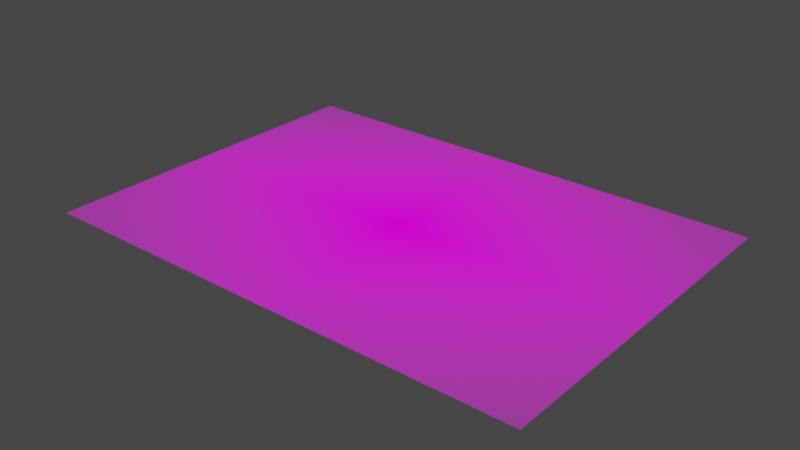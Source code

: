 # Source: LHFloor.blend  (saved by Blender 2.93.21; exported with 4.5.12 LTS)
import bpy
from mathutils import Matrix  # noqa: F401  (used for matrix-valued properties, if any)

bpy.ops.wm.read_factory_settings(use_empty=True)
scene = bpy.context.scene
scene.name = 'Scene'

# ---- collections
col_collection = bpy.data.collections.new('Collection'); scene.collection.children.link(col_collection)

# ---- images (referenced by path relative to the original .blend; pixels are not part of the script)
import os
ASSET_DIR = os.environ.get("B2B_ASSET_DIR", "")  # directory of the original .blend (textures are referenced by path, not embedded)
HERE = os.path.dirname(os.path.abspath(__file__))  # packed textures are extracted next to this script under _unpacked/

def load_image(name, relpath, width, height, colorspace="sRGB"):
    """Load a texture the original file referenced (path relative to the .blend, or extracted next to this script)."""
    p = next((c for c in (os.path.join(HERE, relpath), os.path.join(ASSET_DIR, relpath)) if relpath and os.path.exists(c)), "")
    if p:
        img = bpy.data.images.load(p, check_existing=True)
        img.name = name
    else:  # same state as the original file: an image datablock whose file is absent (Cycles renders it pink)
        img = bpy.data.images.new(name, width, height)
        img.source = "FILE"
        img.filepath = "//" + (relpath or name)
    img.colorspace_settings.name = colorspace
    return img
img_lh_theaterraum_png = load_image('LH Theaterraum.png', 'LH Theaterraum.png', 1024, 1024, 'sRGB')

# ---- materials (node trees are filled in below, after node groups)
mat_lh_theaterraum = bpy.data.materials.new('LH Theaterraum')
mat_lh_theaterraum.use_transparent_shadow = False
mat_lh_theaterraum.preview_render_type = 'FLAT'

# ---- node groups
ng_iap_shadeless = bpy.data.node_groups.new('IAP_SHADELESS', 'ShaderNodeTree')
_s = ng_iap_shadeless.interface.new_socket(name='Shader', in_out='OUTPUT', socket_type='NodeSocketShader')
_s = ng_iap_shadeless.interface.new_socket(name='Color', in_out='INPUT', socket_type='NodeSocketColor')
_N = ng_iap_shadeless.nodes; _L = ng_iap_shadeless.links
n0 = _N.new('NodeGroupOutput'); n0.name = 'Group Output'; n0.location = (0, 0)
n1 = _N.new('NodeGroupInput'); n1.name = 'Group Input'; n1.location = (-600, -240)
n2 = _N.new('ShaderNodeBsdfDiffuse'); n2.name = 'Diffuse BSDF'; n2.location = (-400, -60)
n3 = _N.new('ShaderNodeEmission'); n3.name = 'Emission'; n3.location = (-400, -240)
n4 = _N.new('ShaderNodeLightPath'); n4.name = 'Light Path'; n4.location = (-1200, 30)
n5 = _N.new('ShaderNodeMath'); n5.name = 'Math'; n5.location = (-800, 30)
n5.label = 'Bounce Count'
n5.operation = 'SUBTRACT'
n5.inputs[2].default_value = 0.0
n6 = _N.new('ShaderNodeMath'); n6.name = 'Math.001'; n6.location = (-600, 30)
n6.label = 'Camera or Refracted'
n6.operation = 'SUBTRACT'
n6.inputs[0].default_value = 1.0
n6.inputs[2].default_value = 0.0
n7 = _N.new('ShaderNodeMath'); n7.name = 'Math.002'; n7.location = (-1000, 390)
n7.label = 'Limit Reflections'
n7.operation = 'SUBTRACT'
n7.inputs[0].default_value = 2.0
n7.inputs[2].default_value = 0.0
n8 = _N.new('ShaderNodeMath'); n8.name = 'Math.003'; n8.location = (-800, 300)
n8.label = 'Camera Ray to Glossy'
n8.operation = 'MULTIPLY'
n8.inputs[2].default_value = 0.0
n9 = _N.new('ShaderNodeMath'); n9.name = 'Math.004'; n9.location = (-600, 210)
n9.label = 'Shadow or Reflection?'
n9.operation = 'MAXIMUM'
n9.inputs[2].default_value = 0.0
n10 = _N.new('ShaderNodeMath'); n10.name = 'Math.005'; n10.location = (-400, 120)
n10.label = 'Shadow, Reflect or Refract?'
n10.operation = 'MAXIMUM'
n10.inputs[2].default_value = 0.0
n11 = _N.new('ShaderNodeMixShader'); n11.name = 'Mix Shader'; n11.location = (-200, 0)
_L.new(n1.outputs[0], n2.inputs[0])
_L.new(n1.outputs[0], n3.inputs[0])
_L.new(n4.outputs[9], n5.inputs[0])
_L.new(n4.outputs[13], n5.inputs[1])
_L.new(n5.outputs[0], n6.inputs[1])
_L.new(n4.outputs[9], n7.inputs[1])
_L.new(n7.outputs[0], n8.inputs[0])
_L.new(n4.outputs[3], n8.inputs[1])
_L.new(n8.outputs[0], n9.inputs[0])
_L.new(n4.outputs[1], n9.inputs[1])
_L.new(n9.outputs[0], n10.inputs[0])
_L.new(n6.outputs[0], n10.inputs[1])
_L.new(n10.outputs[0], n11.inputs[0])
_L.new(n2.outputs[0], n11.inputs[1])
_L.new(n3.outputs[0], n11.inputs[2])
_L.new(n11.outputs[0], n0.inputs[0])
n0.is_active_output = True

# ---- material node trees
mat_lh_theaterraum.use_nodes = True; mat_lh_theaterraum.node_tree.nodes.clear()
_N = mat_lh_theaterraum.node_tree.nodes; _L = mat_lh_theaterraum.node_tree.links
n0 = _N.new('ShaderNodeOutputMaterial'); n0.name = 'Material Output'; n0.location = (300, 300)
n1 = _N.new('ShaderNodeTexImage'); n1.name = 'Image Texture'; n1.location = (-400, 60)
n1.image = img_lh_theaterraum_png
n1.extension = 'CLIP'
n2 = _N.new('ShaderNodeGroup'); n2.name = 'Group'; n2.location = (-200, 60)
n2.node_tree = ng_iap_shadeless
n3 = _N.new('ShaderNodeBsdfTransparent'); n3.name = 'Transparent BSDF'; n3.location = (-200, 240)
n4 = _N.new('ShaderNodeMixShader'); n4.name = 'Mix Shader'; n4.location = (0, 300)
_L.new(n1.outputs[0], n2.inputs[0])
_L.new(n1.outputs[1], n4.inputs[0])
_L.new(n3.outputs[0], n4.inputs[1])
_L.new(n2.outputs[0], n4.inputs[2])
_L.new(n4.outputs[0], n0.inputs[0])
n0.is_active_output = True

# ---- world
world_world = bpy.data.worlds.new('World'); scene.world = world_world
world_world.use_nodes = True; world_world.node_tree.nodes.clear()
_N = world_world.node_tree.nodes; _L = world_world.node_tree.links
n0 = _N.new('ShaderNodeOutputWorld'); n0.name = 'World Output'; n0.location = (300, 300)
n1 = _N.new('ShaderNodeBackground'); n1.name = 'Background'; n1.location = (10, 300)
n1.inputs[0].default_value = (0.05088, 0.05088, 0.05088, 1.0)
_L.new(n1.outputs[0], n0.inputs[0])
n0.is_active_output = True
world_world.color = (0.05088, 0.05088, 0.05088)
world_world.use_sun_shadow = False
world_world.sun_shadow_jitter_overblur = 0.0

# ---- meshes
me_lh_theaterraum = bpy.data.meshes.new('LH Theaterraum')
me_lh_theaterraum.from_pydata([(-0.7068, -0.5, 0.0), (0.7068, -0.5, 0.0), (-0.7068, 0.5, 0.0), (0.7068, 0.5, 0.0)], [], [(0, 1, 3, 2)])
_uv = me_lh_theaterraum.uv_layers.new(name='UVMap')
_uv.uv.foreach_set('vector', [0.0, 0.0, 1.0, 0.0, 1.0, 1.0, 0.0, 1.0])
me_lh_theaterraum.materials.append(mat_lh_theaterraum)
me_lh_theaterraum.use_remesh_fix_poles = True
me_lh_theaterraum.use_remesh_preserve_attributes = False
me_lh_theaterraum.update()

# ---- objects
ob_lh_theaterraum = bpy.data.objects.new('LH Theaterraum', me_lh_theaterraum)

# ---- transforms, parenting, visibility, modifiers, constraints
ob_lh_theaterraum.location = (0.0, 0.0, 0.0)
ob_lh_theaterraum.scale = (15.13, 15.1, 1.0)

# ---- collection membership
col_collection.objects.link(ob_lh_theaterraum)

# ---- scene / render settings (as saved in the file)
scene.frame_start = 1; scene.frame_end = 250; scene.frame_set(0)
scene.render.engine = 'BLENDER_EEVEE_NEXT'
scene.cycles.use_denoising = False
scene.cycles.samples = 128
scene.cycles.sampling_pattern = 'TABULATED_SOBOL'
scene.cycles.use_adaptive_sampling = False
scene.cycles.use_light_tree = False
scene.view_settings.view_transform = 'Filmic'
bpy.context.view_layer.update()

# ---- added for rendering (the .blend has no active camera and no usable light): camera, sun
cam_auto = bpy.data.cameras.new('AutoCamera')
cam_auto.lens = 50.0
cam_auto.sensor_width = 36.0
cam_auto.clip_end = 1000.0
ob_auto_camera = bpy.data.objects.new('AutoCamera', cam_auto)
scene.collection.objects.link(ob_auto_camera)
ob_auto_camera.location = (24.2223, -29.0667, 19.3778)
ob_auto_camera.rotation_euler = (1.09748, -7.21219e-08, 0.694738)
scene.camera = ob_auto_camera
light_auto_sun = bpy.data.lights.new('AutoSun', 'SUN')
light_auto_sun.energy = 3.0
light_auto_sun.angle = 0.0523599
ob_auto_sun = bpy.data.objects.new('AutoSun', light_auto_sun)
scene.collection.objects.link(ob_auto_sun)
ob_auto_sun.rotation_euler = (0.872665, 0.174533, 0.523599)
bpy.context.view_layer.update()
